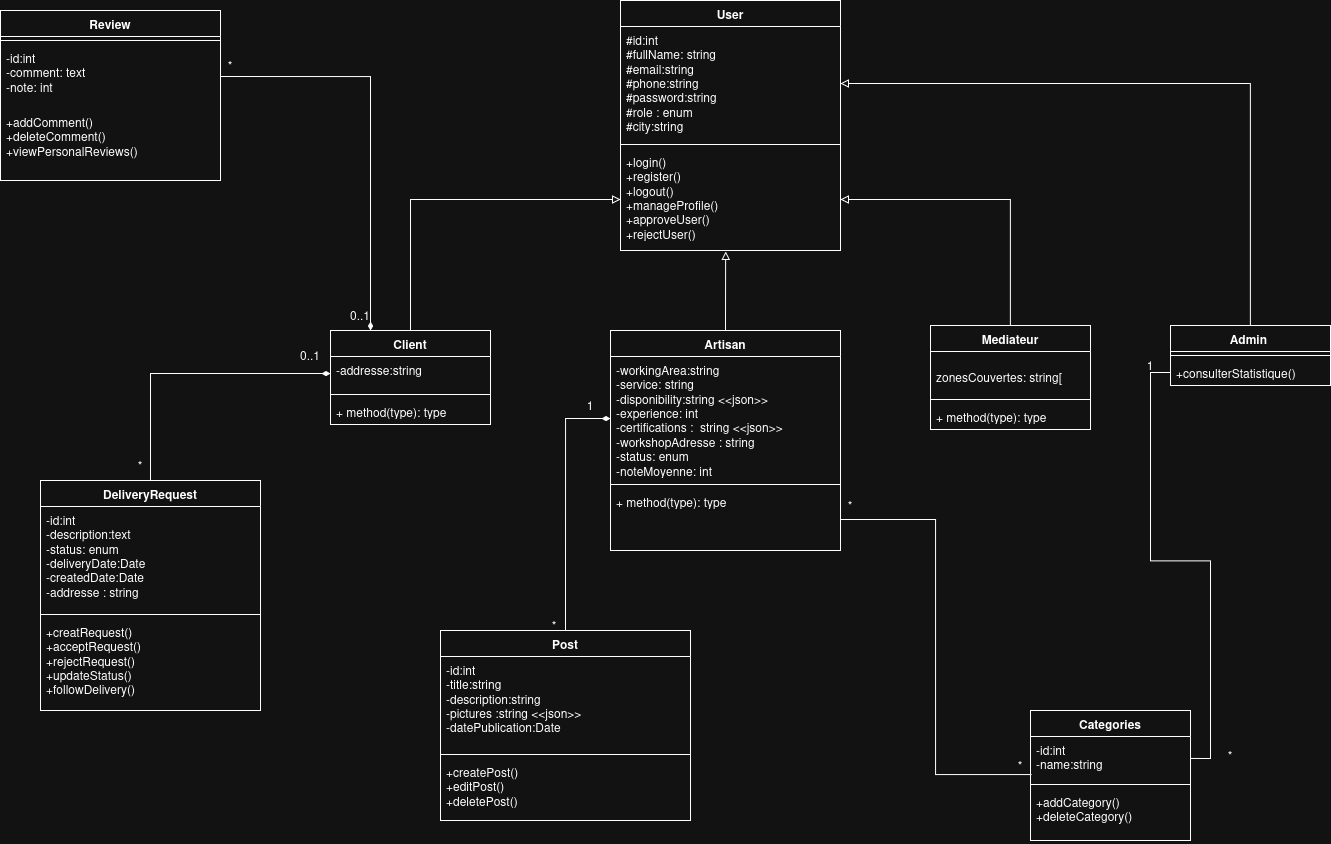

The diagram above was exported from draw.io. Its source (the exported page's mxGraphModel, read from the mxfile embedded in the PNG):
<mxGraphModel dx="2376" dy="1445" grid="1" gridSize="10" guides="1" tooltips="1" connect="1" arrows="1" fold="1" page="1" pageScale="1" pageWidth="827" pageHeight="1169" math="0" shadow="0">
  <root>
    <mxCell id="WIyWlLk6GJQsqaUBKTNV-0" />
    <mxCell id="WIyWlLk6GJQsqaUBKTNV-1" parent="WIyWlLk6GJQsqaUBKTNV-0" />
    <mxCell id="1tkuSumGavrwgx5qB4Ur-0" parent="WIyWlLk6GJQsqaUBKTNV-1" style="swimlane;fontStyle=1;align=center;verticalAlign=top;childLayout=stackLayout;horizontal=1;startSize=26;horizontalStack=0;resizeParent=1;resizeParentMax=0;resizeLast=0;collapsible=1;marginBottom=0;whiteSpace=wrap;html=1;" value="User" vertex="1">
      <mxGeometry height="250" width="220" x="450" y="150" as="geometry" />
    </mxCell>
    <mxCell id="1tkuSumGavrwgx5qB4Ur-1" parent="1tkuSumGavrwgx5qB4Ur-0" style="text;strokeColor=none;fillColor=none;align=left;verticalAlign=top;spacingLeft=4;spacingRight=4;overflow=hidden;rotatable=0;points=[[0,0.5],[1,0.5]];portConstraint=eastwest;whiteSpace=wrap;html=1;" value="&lt;div&gt;#id:int&amp;nbsp;&lt;/div&gt;&lt;div&gt;#fullName&lt;span style=&quot;white-space: pre-wrap&quot;&gt;: string&lt;/span&gt;&lt;/div&gt;&lt;div&gt;&lt;span style=&quot;white-space: pre-wrap&quot;&gt;#email:string&lt;/span&gt;&lt;/div&gt;&lt;div&gt;&lt;span style=&quot;white-space: pre-wrap&quot;&gt;#phone:string&lt;/span&gt;&lt;/div&gt;&lt;div&gt;&lt;span style=&quot;white-space: pre-wrap&quot;&gt;#password:string&lt;/span&gt;&lt;/div&gt;&lt;div&gt;&lt;span style=&quot;white-space: pre-wrap&quot;&gt;#role : enum&lt;/span&gt;&lt;/div&gt;&lt;div&gt;&lt;span style=&quot;white-space: pre-wrap&quot;&gt;#city:string&lt;/span&gt;&lt;/div&gt;" vertex="1">
      <mxGeometry height="114" width="220" y="26" as="geometry" />
    </mxCell>
    <mxCell id="1tkuSumGavrwgx5qB4Ur-2" parent="1tkuSumGavrwgx5qB4Ur-0" style="line;strokeWidth=1;fillColor=none;align=left;verticalAlign=middle;spacingTop=-1;spacingLeft=3;spacingRight=3;rotatable=0;labelPosition=right;points=[];portConstraint=eastwest;strokeColor=inherit;" value="" vertex="1">
      <mxGeometry height="8" width="220" y="140" as="geometry" />
    </mxCell>
    <mxCell id="1tkuSumGavrwgx5qB4Ur-3" parent="1tkuSumGavrwgx5qB4Ur-0" style="text;strokeColor=none;fillColor=none;align=left;verticalAlign=top;spacingLeft=4;spacingRight=4;overflow=hidden;rotatable=0;points=[[0,0.5],[1,0.5]];portConstraint=eastwest;whiteSpace=wrap;html=1;" value="&lt;div&gt;+login()&lt;/div&gt;&lt;div&gt;+register()&lt;/div&gt;&lt;div&gt;+logout()&lt;/div&gt;&lt;div&gt;+manageProfile()&lt;/div&gt;&lt;div&gt;+approveUser()&lt;/div&gt;&lt;div&gt;+rejectUser()&lt;/div&gt;" vertex="1">
      <mxGeometry height="102" width="220" y="148" as="geometry" />
    </mxCell>
    <mxCell id="1tkuSumGavrwgx5qB4Ur-38" edge="1" parent="WIyWlLk6GJQsqaUBKTNV-1" source="1tkuSumGavrwgx5qB4Ur-4" style="edgeStyle=orthogonalEdgeStyle;rounded=0;orthogonalLoop=1;jettySize=auto;html=1;exitX=0.5;exitY=0;exitDx=0;exitDy=0;endArrow=block;endFill=0;" target="1tkuSumGavrwgx5qB4Ur-3">
      <mxGeometry relative="1" as="geometry" />
    </mxCell>
    <mxCell id="1tkuSumGavrwgx5qB4Ur-4" parent="WIyWlLk6GJQsqaUBKTNV-1" style="swimlane;fontStyle=1;align=center;verticalAlign=top;childLayout=stackLayout;horizontal=1;startSize=26;horizontalStack=0;resizeParent=1;resizeParentMax=0;resizeLast=0;collapsible=1;marginBottom=0;whiteSpace=wrap;html=1;" value="Client" vertex="1">
      <mxGeometry height="94" width="160" x="160" y="480" as="geometry" />
    </mxCell>
    <mxCell id="1tkuSumGavrwgx5qB4Ur-5" parent="1tkuSumGavrwgx5qB4Ur-4" style="text;strokeColor=none;fillColor=none;align=left;verticalAlign=top;spacingLeft=4;spacingRight=4;overflow=hidden;rotatable=0;points=[[0,0.5],[1,0.5]];portConstraint=eastwest;whiteSpace=wrap;html=1;" value="&lt;div&gt;-addresse:string&lt;/div&gt;" vertex="1">
      <mxGeometry height="34" width="160" y="26" as="geometry" />
    </mxCell>
    <mxCell id="1tkuSumGavrwgx5qB4Ur-6" parent="1tkuSumGavrwgx5qB4Ur-4" style="line;strokeWidth=1;fillColor=none;align=left;verticalAlign=middle;spacingTop=-1;spacingLeft=3;spacingRight=3;rotatable=0;labelPosition=right;points=[];portConstraint=eastwest;strokeColor=inherit;" value="" vertex="1">
      <mxGeometry height="8" width="160" y="60" as="geometry" />
    </mxCell>
    <mxCell id="1tkuSumGavrwgx5qB4Ur-7" parent="1tkuSumGavrwgx5qB4Ur-4" style="text;strokeColor=none;fillColor=none;align=left;verticalAlign=top;spacingLeft=4;spacingRight=4;overflow=hidden;rotatable=0;points=[[0,0.5],[1,0.5]];portConstraint=eastwest;whiteSpace=wrap;html=1;" value="+ method(type): type" vertex="1">
      <mxGeometry height="26" width="160" y="68" as="geometry" />
    </mxCell>
    <mxCell id="1tkuSumGavrwgx5qB4Ur-8" parent="WIyWlLk6GJQsqaUBKTNV-1" style="swimlane;fontStyle=1;align=center;verticalAlign=top;childLayout=stackLayout;horizontal=1;startSize=26;horizontalStack=0;resizeParent=1;resizeParentMax=0;resizeLast=0;collapsible=1;marginBottom=0;whiteSpace=wrap;html=1;" value="Artisan" vertex="1">
      <mxGeometry height="220" width="230" x="440" y="480" as="geometry" />
    </mxCell>
    <mxCell id="1tkuSumGavrwgx5qB4Ur-9" parent="1tkuSumGavrwgx5qB4Ur-8" style="text;strokeColor=none;fillColor=none;align=left;verticalAlign=top;spacingLeft=4;spacingRight=4;overflow=hidden;rotatable=0;points=[[0,0.5],[1,0.5]];portConstraint=eastwest;whiteSpace=wrap;html=1;" value="&lt;div&gt;-workingArea:string&lt;/div&gt;&lt;div&gt;-service: string&lt;/div&gt;&lt;div&gt;-disponibility:string &amp;lt;&amp;lt;json&amp;gt;&amp;gt;&lt;/div&gt;&lt;div&gt;-experience: int&amp;nbsp;&lt;/div&gt;&lt;div&gt;-certifications :&amp;nbsp; string &amp;lt;&amp;lt;json&amp;gt;&amp;gt;&lt;/div&gt;&lt;div&gt;-workshopAdresse : string&amp;nbsp;&lt;/div&gt;&lt;div&gt;-status: enum&lt;/div&gt;&lt;div&gt;-noteMoyenne: int&lt;/div&gt;" vertex="1">
      <mxGeometry height="124" width="230" y="26" as="geometry" />
    </mxCell>
    <mxCell id="1tkuSumGavrwgx5qB4Ur-10" parent="1tkuSumGavrwgx5qB4Ur-8" style="line;strokeWidth=1;fillColor=none;align=left;verticalAlign=middle;spacingTop=-1;spacingLeft=3;spacingRight=3;rotatable=0;labelPosition=right;points=[];portConstraint=eastwest;strokeColor=inherit;" value="" vertex="1">
      <mxGeometry height="8" width="230" y="150" as="geometry" />
    </mxCell>
    <mxCell id="1tkuSumGavrwgx5qB4Ur-11" parent="1tkuSumGavrwgx5qB4Ur-8" style="text;strokeColor=none;fillColor=none;align=left;verticalAlign=top;spacingLeft=4;spacingRight=4;overflow=hidden;rotatable=0;points=[[0,0.5],[1,0.5]];portConstraint=eastwest;whiteSpace=wrap;html=1;" value="+ method(type): type" vertex="1">
      <mxGeometry height="62" width="230" y="158" as="geometry" />
    </mxCell>
    <mxCell id="1tkuSumGavrwgx5qB4Ur-41" edge="1" parent="WIyWlLk6GJQsqaUBKTNV-1" source="1tkuSumGavrwgx5qB4Ur-12" style="edgeStyle=orthogonalEdgeStyle;rounded=0;orthogonalLoop=1;jettySize=auto;html=1;exitX=0.5;exitY=0;exitDx=0;exitDy=0;entryX=1;entryY=0.5;entryDx=0;entryDy=0;endArrow=block;endFill=0;" target="1tkuSumGavrwgx5qB4Ur-3">
      <mxGeometry relative="1" as="geometry" />
    </mxCell>
    <mxCell id="1tkuSumGavrwgx5qB4Ur-12" parent="WIyWlLk6GJQsqaUBKTNV-1" style="swimlane;fontStyle=1;align=center;verticalAlign=top;childLayout=stackLayout;horizontal=1;startSize=26;horizontalStack=0;resizeParent=1;resizeParentMax=0;resizeLast=0;collapsible=1;marginBottom=0;whiteSpace=wrap;html=1;" value="Mediateur" vertex="1">
      <mxGeometry height="104" width="160" x="760" y="475" as="geometry" />
    </mxCell>
    <mxCell id="1tkuSumGavrwgx5qB4Ur-13" parent="1tkuSumGavrwgx5qB4Ur-12" style="text;strokeColor=none;fillColor=none;align=left;verticalAlign=top;spacingLeft=4;spacingRight=4;overflow=hidden;rotatable=0;points=[[0,0.5],[1,0.5]];portConstraint=eastwest;whiteSpace=wrap;html=1;" value="&lt;p dir=&quot;auto&quot; style=&quot;white-space: pre-wrap;&quot;&gt;zonesCouvertes: string[&lt;/p&gt;" vertex="1">
      <mxGeometry height="44" width="160" y="26" as="geometry" />
    </mxCell>
    <mxCell id="1tkuSumGavrwgx5qB4Ur-14" parent="1tkuSumGavrwgx5qB4Ur-12" style="line;strokeWidth=1;fillColor=none;align=left;verticalAlign=middle;spacingTop=-1;spacingLeft=3;spacingRight=3;rotatable=0;labelPosition=right;points=[];portConstraint=eastwest;strokeColor=inherit;" value="" vertex="1">
      <mxGeometry height="8" width="160" y="70" as="geometry" />
    </mxCell>
    <mxCell id="1tkuSumGavrwgx5qB4Ur-15" parent="1tkuSumGavrwgx5qB4Ur-12" style="text;strokeColor=none;fillColor=none;align=left;verticalAlign=top;spacingLeft=4;spacingRight=4;overflow=hidden;rotatable=0;points=[[0,0.5],[1,0.5]];portConstraint=eastwest;whiteSpace=wrap;html=1;" value="+ method(type): type" vertex="1">
      <mxGeometry height="26" width="160" y="78" as="geometry" />
    </mxCell>
    <mxCell id="1tkuSumGavrwgx5qB4Ur-53" edge="1" parent="WIyWlLk6GJQsqaUBKTNV-1" source="1tkuSumGavrwgx5qB4Ur-17" style="edgeStyle=orthogonalEdgeStyle;rounded=0;orthogonalLoop=1;jettySize=auto;html=1;exitX=0.5;exitY=0;exitDx=0;exitDy=0;endArrow=diamondThin;endFill=1;" target="1tkuSumGavrwgx5qB4Ur-5">
      <mxGeometry relative="1" as="geometry" />
    </mxCell>
    <mxCell id="1tkuSumGavrwgx5qB4Ur-17" parent="WIyWlLk6GJQsqaUBKTNV-1" style="swimlane;fontStyle=1;align=center;verticalAlign=top;childLayout=stackLayout;horizontal=1;startSize=26;horizontalStack=0;resizeParent=1;resizeParentMax=0;resizeLast=0;collapsible=1;marginBottom=0;whiteSpace=wrap;html=1;" value="DeliveryRequest" vertex="1">
      <mxGeometry height="230" width="220" x="-130" y="630" as="geometry" />
    </mxCell>
    <mxCell id="1tkuSumGavrwgx5qB4Ur-18" parent="1tkuSumGavrwgx5qB4Ur-17" style="text;strokeColor=none;fillColor=none;align=left;verticalAlign=top;spacingLeft=4;spacingRight=4;overflow=hidden;rotatable=0;points=[[0,0.5],[1,0.5]];portConstraint=eastwest;whiteSpace=wrap;html=1;" value="&lt;div&gt;-id:int&lt;/div&gt;&lt;div&gt;-description:text&lt;/div&gt;&lt;div&gt;-status: enum&lt;/div&gt;&lt;div&gt;-deliveryDate:Date&lt;/div&gt;&lt;div&gt;-createdDate:Date&amp;nbsp;&lt;/div&gt;&lt;div&gt;-addresse : string&lt;/div&gt;&lt;div&gt;&amp;nbsp;&lt;/div&gt;" vertex="1">
      <mxGeometry height="104" width="220" y="26" as="geometry" />
    </mxCell>
    <mxCell id="1tkuSumGavrwgx5qB4Ur-19" parent="1tkuSumGavrwgx5qB4Ur-17" style="line;strokeWidth=1;fillColor=none;align=left;verticalAlign=middle;spacingTop=-1;spacingLeft=3;spacingRight=3;rotatable=0;labelPosition=right;points=[];portConstraint=eastwest;strokeColor=inherit;" value="" vertex="1">
      <mxGeometry height="8" width="220" y="130" as="geometry" />
    </mxCell>
    <mxCell id="1tkuSumGavrwgx5qB4Ur-20" parent="1tkuSumGavrwgx5qB4Ur-17" style="text;strokeColor=none;fillColor=none;align=left;verticalAlign=top;spacingLeft=4;spacingRight=4;overflow=hidden;rotatable=0;points=[[0,0.5],[1,0.5]];portConstraint=eastwest;whiteSpace=wrap;html=1;" value="&lt;div&gt;+creatRequest()&lt;/div&gt;&lt;div&gt;+acceptRequest()&lt;/div&gt;&lt;div&gt;+rejectRequest()&lt;/div&gt;&lt;div&gt;+updateStatus()&lt;/div&gt;&lt;div&gt;+followDelivery()&lt;/div&gt;" vertex="1">
      <mxGeometry height="92" width="220" y="138" as="geometry" />
    </mxCell>
    <mxCell id="1tkuSumGavrwgx5qB4Ur-21" parent="WIyWlLk6GJQsqaUBKTNV-1" style="swimlane;fontStyle=1;align=center;verticalAlign=top;childLayout=stackLayout;horizontal=1;startSize=26;horizontalStack=0;resizeParent=1;resizeParentMax=0;resizeLast=0;collapsible=1;marginBottom=0;whiteSpace=wrap;html=1;" value="Review" vertex="1">
      <mxGeometry height="170" width="220" x="-170" y="160" as="geometry" />
    </mxCell>
    <mxCell id="1tkuSumGavrwgx5qB4Ur-23" parent="1tkuSumGavrwgx5qB4Ur-21" style="line;strokeWidth=1;fillColor=none;align=left;verticalAlign=middle;spacingTop=-1;spacingLeft=3;spacingRight=3;rotatable=0;labelPosition=right;points=[];portConstraint=eastwest;strokeColor=inherit;" value="" vertex="1">
      <mxGeometry height="8" width="220" y="26" as="geometry" />
    </mxCell>
    <mxCell id="1tkuSumGavrwgx5qB4Ur-22" parent="1tkuSumGavrwgx5qB4Ur-21" style="text;strokeColor=none;fillColor=none;align=left;verticalAlign=top;spacingLeft=4;spacingRight=4;overflow=hidden;rotatable=0;points=[[0,0.5],[1,0.5]];portConstraint=eastwest;whiteSpace=wrap;html=1;" value="&lt;div&gt;-id:int&amp;nbsp;&lt;/div&gt;&lt;div&gt;-comment: text&amp;nbsp;&lt;/div&gt;&lt;div&gt;-note: int&lt;/div&gt;" vertex="1">
      <mxGeometry height="64" width="220" y="34" as="geometry" />
    </mxCell>
    <mxCell id="1tkuSumGavrwgx5qB4Ur-24" parent="1tkuSumGavrwgx5qB4Ur-21" style="text;strokeColor=none;fillColor=none;align=left;verticalAlign=top;spacingLeft=4;spacingRight=4;overflow=hidden;rotatable=0;points=[[0,0.5],[1,0.5]];portConstraint=eastwest;whiteSpace=wrap;html=1;" value="&lt;div&gt;+addComment()&lt;/div&gt;&lt;div&gt;+deleteComment()&lt;/div&gt;&lt;div&gt;+viewPersonalReviews()&lt;/div&gt;&lt;div&gt;&lt;br&gt;&lt;/div&gt;" vertex="1">
      <mxGeometry height="72" width="220" y="98" as="geometry" />
    </mxCell>
    <mxCell id="1tkuSumGavrwgx5qB4Ur-49" edge="1" parent="WIyWlLk6GJQsqaUBKTNV-1" source="1tkuSumGavrwgx5qB4Ur-25" style="edgeStyle=orthogonalEdgeStyle;rounded=0;orthogonalLoop=1;jettySize=auto;html=1;exitX=0.5;exitY=0;exitDx=0;exitDy=0;endArrow=diamondThin;endFill=1;" target="1tkuSumGavrwgx5qB4Ur-9">
      <mxGeometry relative="1" as="geometry" />
    </mxCell>
    <mxCell id="1tkuSumGavrwgx5qB4Ur-25" parent="WIyWlLk6GJQsqaUBKTNV-1" style="swimlane;fontStyle=1;align=center;verticalAlign=top;childLayout=stackLayout;horizontal=1;startSize=26;horizontalStack=0;resizeParent=1;resizeParentMax=0;resizeLast=0;collapsible=1;marginBottom=0;whiteSpace=wrap;html=1;" value="Post" vertex="1">
      <mxGeometry height="190" width="250" x="270" y="780" as="geometry" />
    </mxCell>
    <mxCell id="1tkuSumGavrwgx5qB4Ur-26" parent="1tkuSumGavrwgx5qB4Ur-25" style="text;strokeColor=none;fillColor=none;align=left;verticalAlign=top;spacingLeft=4;spacingRight=4;overflow=hidden;rotatable=0;points=[[0,0.5],[1,0.5]];portConstraint=eastwest;whiteSpace=wrap;html=1;" value="&lt;div&gt;-id:int&amp;nbsp;&lt;/div&gt;&lt;div&gt;-title:string&lt;/div&gt;&lt;div&gt;-description:string&amp;nbsp;&lt;/div&gt;&lt;div&gt;-pictures :string &amp;lt;&amp;lt;json&amp;gt;&amp;gt;&lt;/div&gt;&lt;div&gt;-datePublication:Date&lt;/div&gt;" vertex="1">
      <mxGeometry height="94" width="250" y="26" as="geometry" />
    </mxCell>
    <mxCell id="1tkuSumGavrwgx5qB4Ur-27" parent="1tkuSumGavrwgx5qB4Ur-25" style="line;strokeWidth=1;fillColor=none;align=left;verticalAlign=middle;spacingTop=-1;spacingLeft=3;spacingRight=3;rotatable=0;labelPosition=right;points=[];portConstraint=eastwest;strokeColor=inherit;" value="" vertex="1">
      <mxGeometry height="8" width="250" y="120" as="geometry" />
    </mxCell>
    <mxCell id="1tkuSumGavrwgx5qB4Ur-28" parent="1tkuSumGavrwgx5qB4Ur-25" style="text;strokeColor=none;fillColor=none;align=left;verticalAlign=top;spacingLeft=4;spacingRight=4;overflow=hidden;rotatable=0;points=[[0,0.5],[1,0.5]];portConstraint=eastwest;whiteSpace=wrap;html=1;" value="&lt;div&gt;+createPost()&lt;/div&gt;&lt;div&gt;+editPost()&lt;/div&gt;&lt;div&gt;+deletePost()&lt;/div&gt;" vertex="1">
      <mxGeometry height="62" width="250" y="128" as="geometry" />
    </mxCell>
    <mxCell id="1tkuSumGavrwgx5qB4Ur-29" parent="WIyWlLk6GJQsqaUBKTNV-1" style="swimlane;fontStyle=1;align=center;verticalAlign=top;childLayout=stackLayout;horizontal=1;startSize=26;horizontalStack=0;resizeParent=1;resizeParentMax=0;resizeLast=0;collapsible=1;marginBottom=0;whiteSpace=wrap;html=1;" value="Categories" vertex="1">
      <mxGeometry height="130" width="160" x="860" y="860" as="geometry" />
    </mxCell>
    <mxCell id="1tkuSumGavrwgx5qB4Ur-30" parent="1tkuSumGavrwgx5qB4Ur-29" style="text;strokeColor=none;fillColor=none;align=left;verticalAlign=top;spacingLeft=4;spacingRight=4;overflow=hidden;rotatable=0;points=[[0,0.5],[1,0.5]];portConstraint=eastwest;whiteSpace=wrap;html=1;" value="&lt;div&gt;-id:int&amp;nbsp;&lt;/div&gt;&lt;div&gt;-name:string&lt;/div&gt;" vertex="1">
      <mxGeometry height="44" width="160" y="26" as="geometry" />
    </mxCell>
    <mxCell id="1tkuSumGavrwgx5qB4Ur-31" parent="1tkuSumGavrwgx5qB4Ur-29" style="line;strokeWidth=1;fillColor=none;align=left;verticalAlign=middle;spacingTop=-1;spacingLeft=3;spacingRight=3;rotatable=0;labelPosition=right;points=[];portConstraint=eastwest;strokeColor=inherit;" value="" vertex="1">
      <mxGeometry height="8" width="160" y="70" as="geometry" />
    </mxCell>
    <mxCell id="1tkuSumGavrwgx5qB4Ur-32" parent="1tkuSumGavrwgx5qB4Ur-29" style="text;strokeColor=none;fillColor=none;align=left;verticalAlign=top;spacingLeft=4;spacingRight=4;overflow=hidden;rotatable=0;points=[[0,0.5],[1,0.5]];portConstraint=eastwest;whiteSpace=wrap;html=1;" value="&lt;div&gt;+addCategory()&lt;/div&gt;&lt;div&gt;+deleteCategory()&lt;/div&gt;" vertex="1">
      <mxGeometry height="52" width="160" y="78" as="geometry" />
    </mxCell>
    <mxCell id="1tkuSumGavrwgx5qB4Ur-42" edge="1" parent="WIyWlLk6GJQsqaUBKTNV-1" source="1tkuSumGavrwgx5qB4Ur-34" style="edgeStyle=orthogonalEdgeStyle;rounded=0;orthogonalLoop=1;jettySize=auto;html=1;exitX=0.5;exitY=0;exitDx=0;exitDy=0;endArrow=block;endFill=0;" target="1tkuSumGavrwgx5qB4Ur-1">
      <mxGeometry relative="1" as="geometry" />
    </mxCell>
    <mxCell id="1tkuSumGavrwgx5qB4Ur-34" parent="WIyWlLk6GJQsqaUBKTNV-1" style="swimlane;fontStyle=1;align=center;verticalAlign=top;childLayout=stackLayout;horizontal=1;startSize=26;horizontalStack=0;resizeParent=1;resizeParentMax=0;resizeLast=0;collapsible=1;marginBottom=0;whiteSpace=wrap;html=1;" value="Admin&amp;nbsp;" vertex="1">
      <mxGeometry height="60" width="160" x="1000" y="475" as="geometry" />
    </mxCell>
    <mxCell id="1tkuSumGavrwgx5qB4Ur-36" parent="1tkuSumGavrwgx5qB4Ur-34" style="line;strokeWidth=1;fillColor=none;align=left;verticalAlign=middle;spacingTop=-1;spacingLeft=3;spacingRight=3;rotatable=0;labelPosition=right;points=[];portConstraint=eastwest;strokeColor=inherit;" value="" vertex="1">
      <mxGeometry height="8" width="160" y="26" as="geometry" />
    </mxCell>
    <mxCell id="1tkuSumGavrwgx5qB4Ur-37" parent="1tkuSumGavrwgx5qB4Ur-34" style="text;strokeColor=none;fillColor=none;align=left;verticalAlign=top;spacingLeft=4;spacingRight=4;overflow=hidden;rotatable=0;points=[[0,0.5],[1,0.5]];portConstraint=eastwest;whiteSpace=wrap;html=1;" value="+consulterStatistique()" vertex="1">
      <mxGeometry height="26" width="160" y="34" as="geometry" />
    </mxCell>
    <mxCell id="1tkuSumGavrwgx5qB4Ur-40" edge="1" parent="WIyWlLk6GJQsqaUBKTNV-1" source="1tkuSumGavrwgx5qB4Ur-8" style="edgeStyle=orthogonalEdgeStyle;rounded=0;orthogonalLoop=1;jettySize=auto;html=1;exitX=0.5;exitY=0;exitDx=0;exitDy=0;entryX=0.478;entryY=1.008;entryDx=0;entryDy=0;entryPerimeter=0;endArrow=block;endFill=0;" target="1tkuSumGavrwgx5qB4Ur-3">
      <mxGeometry relative="1" as="geometry" />
    </mxCell>
    <mxCell id="1tkuSumGavrwgx5qB4Ur-48" edge="1" parent="WIyWlLk6GJQsqaUBKTNV-1" source="1tkuSumGavrwgx5qB4Ur-30" style="edgeStyle=orthogonalEdgeStyle;rounded=0;orthogonalLoop=1;jettySize=auto;html=1;exitX=1;exitY=0.5;exitDx=0;exitDy=0;endArrow=none;endFill=0;" target="1tkuSumGavrwgx5qB4Ur-37">
      <mxGeometry relative="1" as="geometry">
        <mxPoint x="1090" y="550" as="targetPoint" />
      </mxGeometry>
    </mxCell>
    <mxCell id="1tkuSumGavrwgx5qB4Ur-51" parent="WIyWlLk6GJQsqaUBKTNV-1" style="text;html=1;whiteSpace=wrap;strokeColor=none;fillColor=none;align=center;verticalAlign=middle;rounded=0;" value="1" vertex="1">
      <mxGeometry height="30" width="60" x="390" y="540" as="geometry" />
    </mxCell>
    <mxCell id="1tkuSumGavrwgx5qB4Ur-52" parent="WIyWlLk6GJQsqaUBKTNV-1" style="text;html=1;whiteSpace=wrap;strokeColor=none;fillColor=none;align=center;verticalAlign=middle;rounded=0;" value="*" vertex="1">
      <mxGeometry height="30" width="60" x="354" y="760" as="geometry" />
    </mxCell>
    <mxCell id="1tkuSumGavrwgx5qB4Ur-54" parent="WIyWlLk6GJQsqaUBKTNV-1" style="text;html=1;whiteSpace=wrap;strokeColor=none;fillColor=none;align=center;verticalAlign=middle;rounded=0;" value="0..1" vertex="1">
      <mxGeometry height="30" width="60" x="110" y="490" as="geometry" />
    </mxCell>
    <mxCell id="1tkuSumGavrwgx5qB4Ur-55" parent="WIyWlLk6GJQsqaUBKTNV-1" style="text;html=1;whiteSpace=wrap;strokeColor=none;fillColor=none;align=center;verticalAlign=middle;rounded=0;" value="*" vertex="1">
      <mxGeometry height="30" width="60" x="-60" y="600" as="geometry" />
    </mxCell>
    <mxCell id="1tkuSumGavrwgx5qB4Ur-56" parent="WIyWlLk6GJQsqaUBKTNV-1" style="text;html=1;whiteSpace=wrap;strokeColor=none;fillColor=none;align=center;verticalAlign=middle;rounded=0;" value="1" vertex="1">
      <mxGeometry height="30" width="60" x="950" y="500" as="geometry" />
    </mxCell>
    <mxCell id="1tkuSumGavrwgx5qB4Ur-57" parent="WIyWlLk6GJQsqaUBKTNV-1" style="text;html=1;whiteSpace=wrap;strokeColor=none;fillColor=none;align=center;verticalAlign=middle;rounded=0;" value="*" vertex="1">
      <mxGeometry height="30" width="60" x="1030" y="890" as="geometry" />
    </mxCell>
    <mxCell id="1tkuSumGavrwgx5qB4Ur-58" edge="1" parent="WIyWlLk6GJQsqaUBKTNV-1" source="1tkuSumGavrwgx5qB4Ur-11" style="edgeStyle=orthogonalEdgeStyle;rounded=0;orthogonalLoop=1;jettySize=auto;html=1;exitX=1;exitY=0.5;exitDx=0;exitDy=0;entryX=0.007;entryY=0.865;entryDx=0;entryDy=0;entryPerimeter=0;endArrow=none;endFill=0;" target="1tkuSumGavrwgx5qB4Ur-30">
      <mxGeometry relative="1" as="geometry" />
    </mxCell>
    <mxCell id="1tkuSumGavrwgx5qB4Ur-59" parent="WIyWlLk6GJQsqaUBKTNV-1" style="text;html=1;whiteSpace=wrap;strokeColor=none;fillColor=none;align=center;verticalAlign=middle;rounded=0;" value="*" vertex="1">
      <mxGeometry height="30" width="60" x="650" y="640" as="geometry" />
    </mxCell>
    <mxCell id="1tkuSumGavrwgx5qB4Ur-60" parent="WIyWlLk6GJQsqaUBKTNV-1" style="text;html=1;whiteSpace=wrap;strokeColor=none;fillColor=none;align=center;verticalAlign=middle;rounded=0;" value="*" vertex="1">
      <mxGeometry height="30" width="60" x="820" y="900" as="geometry" />
    </mxCell>
    <mxCell id="1tkuSumGavrwgx5qB4Ur-61" edge="1" parent="WIyWlLk6GJQsqaUBKTNV-1" source="1tkuSumGavrwgx5qB4Ur-22" style="edgeStyle=orthogonalEdgeStyle;rounded=0;orthogonalLoop=1;jettySize=auto;html=1;exitX=1;exitY=0.5;exitDx=0;exitDy=0;entryX=0.25;entryY=0;entryDx=0;entryDy=0;endArrow=diamondThin;endFill=1;" target="1tkuSumGavrwgx5qB4Ur-4">
      <mxGeometry relative="1" as="geometry" />
    </mxCell>
    <mxCell id="1tkuSumGavrwgx5qB4Ur-62" parent="WIyWlLk6GJQsqaUBKTNV-1" style="text;html=1;whiteSpace=wrap;strokeColor=none;fillColor=none;align=center;verticalAlign=middle;rounded=0;" value="0..1" vertex="1">
      <mxGeometry height="30" width="60" x="160" y="450" as="geometry" />
    </mxCell>
    <mxCell id="1tkuSumGavrwgx5qB4Ur-63" parent="WIyWlLk6GJQsqaUBKTNV-1" style="text;html=1;whiteSpace=wrap;strokeColor=none;fillColor=none;align=center;verticalAlign=middle;rounded=0;" value="*" vertex="1">
      <mxGeometry height="30" width="60" x="30" y="200" as="geometry" />
    </mxCell>
  </root>
</mxGraphModel>